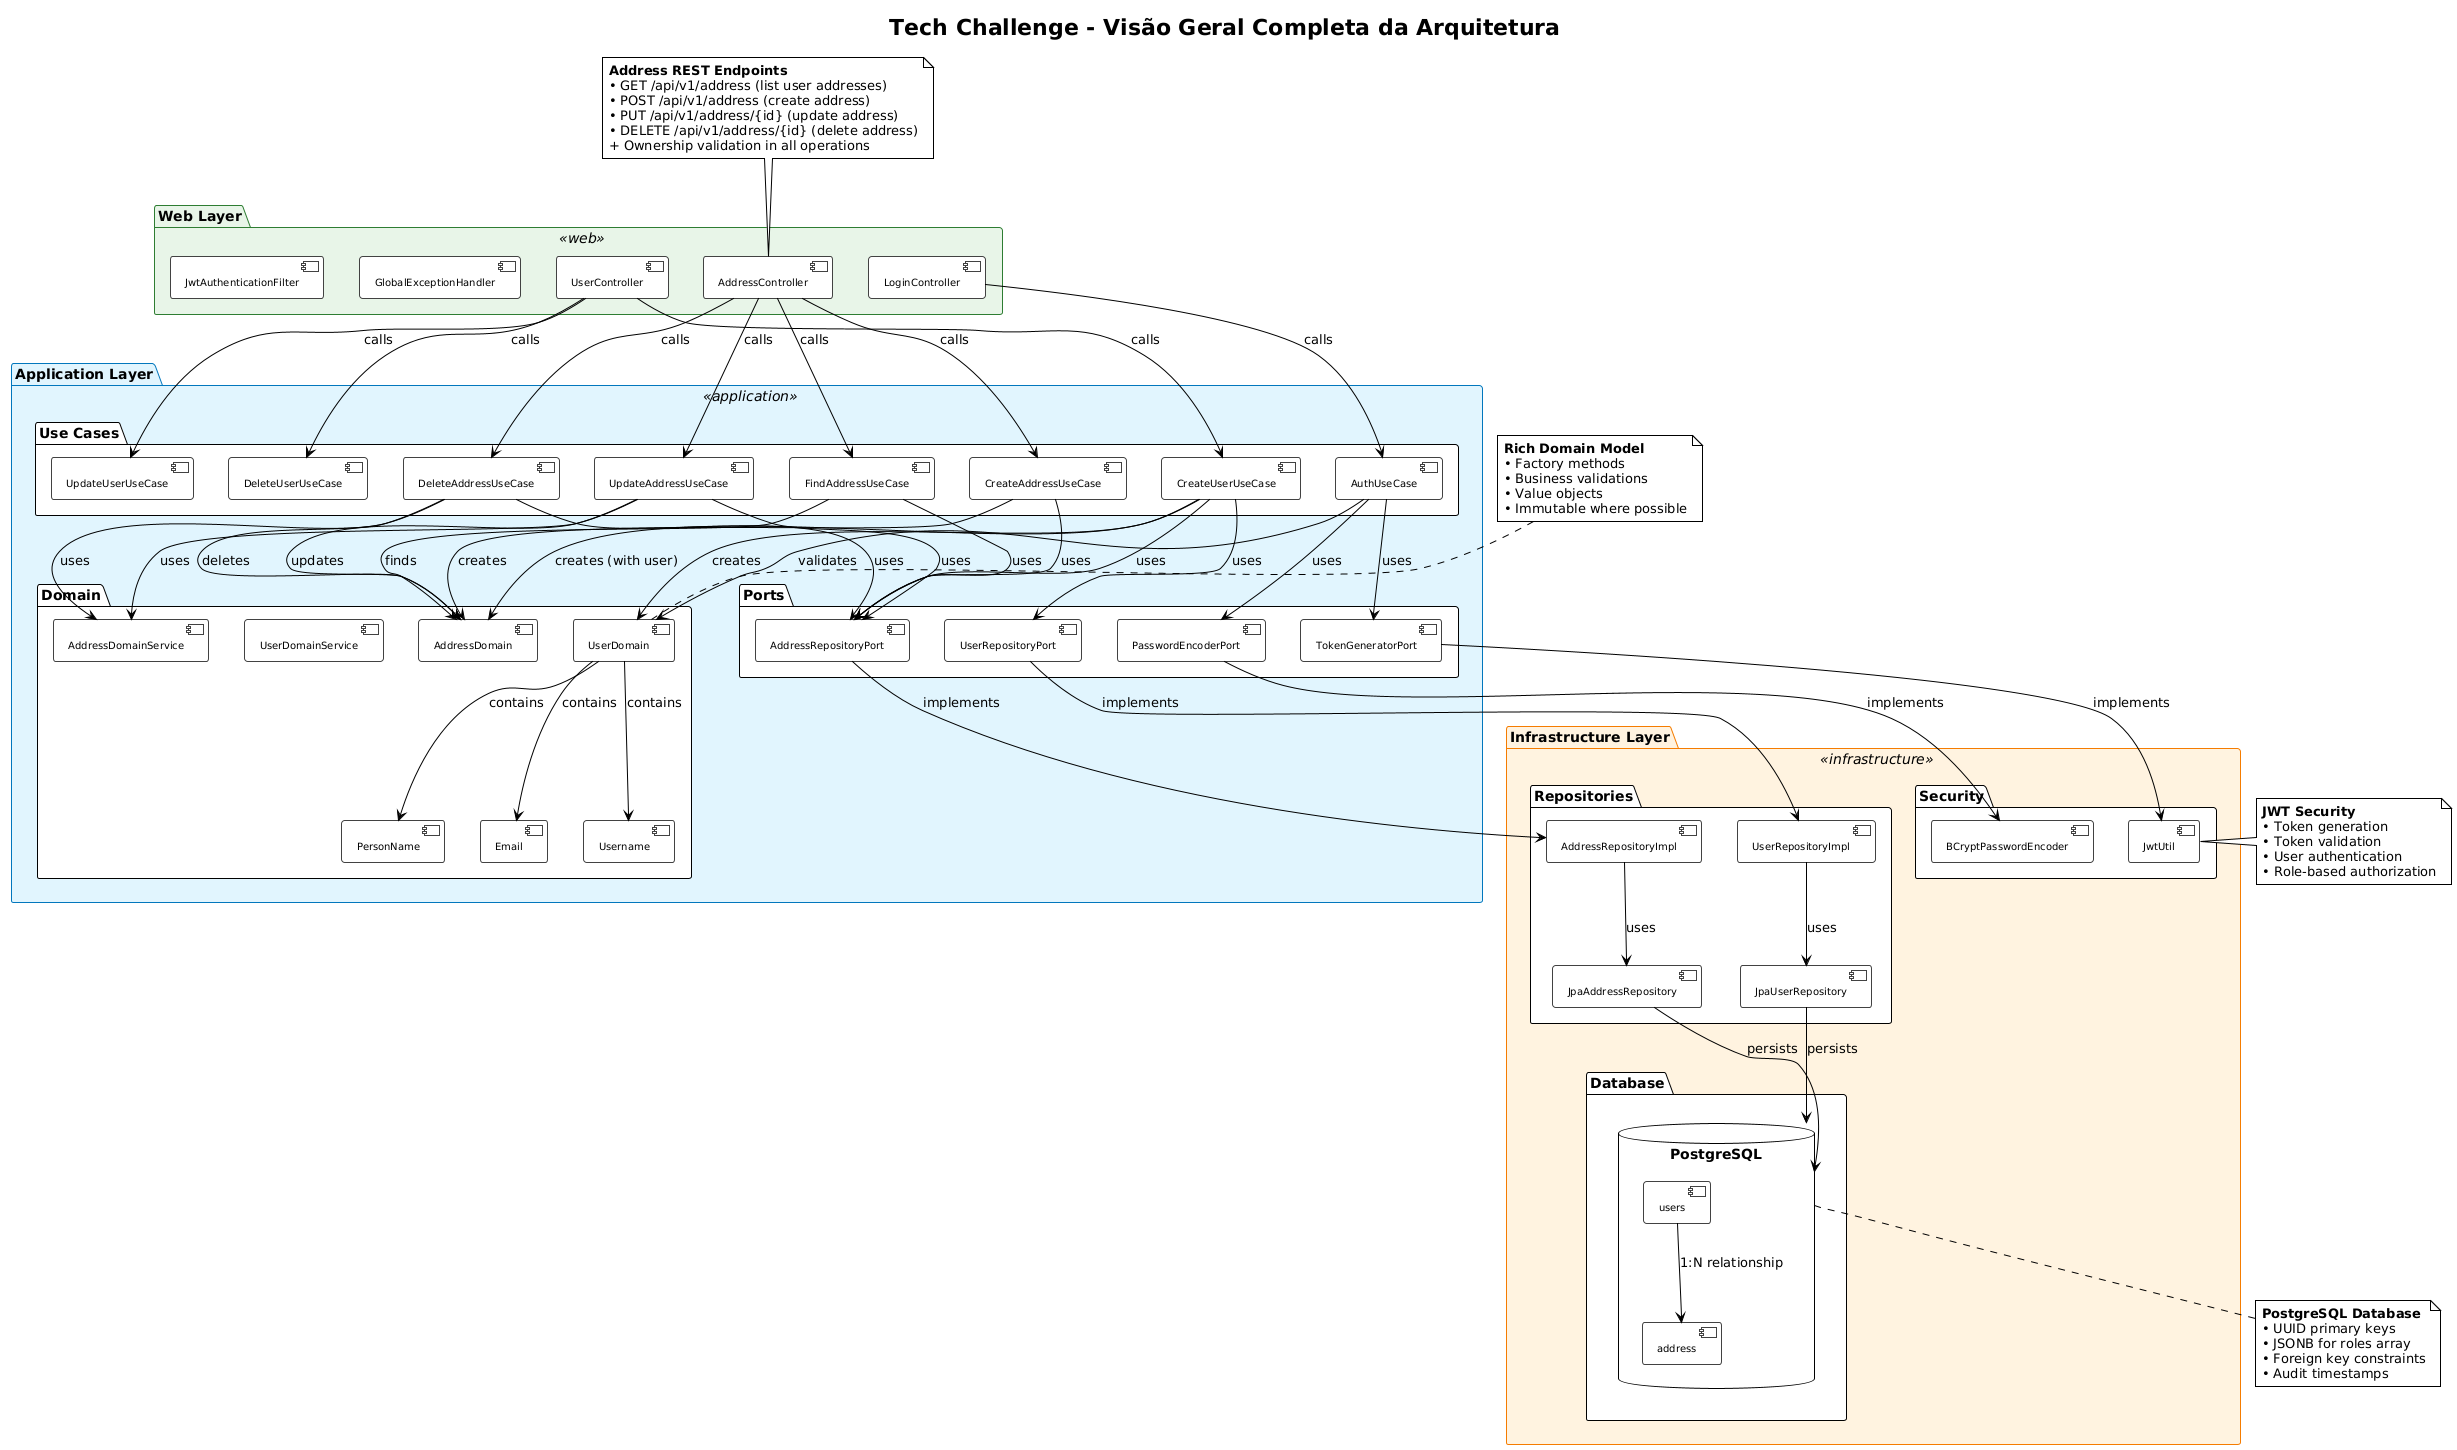

The diagram above was rendered by PlantUML. Its source (embedded in the PNG):
@startuml Complete_Architecture_Overview
!theme plain
title Tech Challenge - Visão Geral Completa da Arquitetura

' Configuração de estilos
skinparam package {
    BackgroundColor<<web>> #E8F5E8
    BorderColor<<web>> #2E7D32
    BackgroundColor<<application>> #E1F5FE
    BorderColor<<application>> #0277BD
    BackgroundColor<<infrastructure>> #FFF3E0
    BorderColor<<infrastructure>> #F57C00
}

skinparam component {
    BackgroundColor #FFFFFF
    BorderColor #424242
    FontSize 10
}

' Camada Web (Controllers)
package "Web Layer" <<web>> {
    [UserController] as UC
    [AddressController] as AC
    [LoginController] as LC
    [GlobalExceptionHandler] as EH
    [JwtAuthenticationFilter] as JF
}

' Camada de Aplicação
package "Application Layer" <<application>> {
    package "Use Cases" {
        [CreateUserUseCase] as CUU
        [AuthUseCase] as AU
        [CreateAddressUseCase] as CAU
        [FindAddressUseCase] as FAU
        [UpdateAddressUseCase] as UAU
        [DeleteAddressUseCase] as DAU
        [UpdateUserUseCase] as UUU
        [DeleteUserUseCase] as DUU
    }
    
    package "Domain" {
        [UserDomain] as UD
        [AddressDomain] as AD
        [Email] as E
        [Username] as U
        [PersonName] as PN
        [UserDomainService] as UDS
        [AddressDomainService] as ADS
    }
    
    package "Ports" {
        [UserRepositoryPort] as URP
        [AddressRepositoryPort] as ARP
        [PasswordEncoderPort] as PEP
        [TokenGeneratorPort] as TGP
    }
}

' Camada de Infraestrutura
package "Infrastructure Layer" <<infrastructure>> {
    package "Repositories" {
        [UserRepositoryImpl] as URI
        [AddressRepositoryImpl] as ARI
        [JpaUserRepository] as JUR
        [JpaAddressRepository] as JAR
    }
    
    package "Security" {
        [BCryptPasswordEncoder] as BCE
        [JwtUtil] as JWT
    }
    
    package "Database" {
        database "PostgreSQL" as DB {
            [users] as UT
            [address] as AT
        }
    }
}

' Relacionamentos principais
UC --> CUU : calls
UC --> UUU : calls
UC --> DUU : calls
AC --> CAU : calls
AC --> FAU : calls
AC --> UAU : calls
AC --> DAU : calls
LC --> AU : calls

CUU --> UD : creates
CUU --> AD : creates (with user)
AU --> UD : validates
CAU --> AD : creates
FAU --> AD : finds
UAU --> AD : updates
DAU --> AD : deletes

UD --> E : contains
UD --> U : contains
UD --> PN : contains

CUU --> URP : uses
CUU --> ARP : uses
CAU --> ARP : uses
FAU --> ARP : uses
UAU --> ARP : uses
UAU --> ADS : uses
DAU --> ARP : uses
DAU --> ADS : uses
AU --> PEP : uses
AU --> TGP : uses

URP --> URI : implements
ARP --> ARI : implements
PEP --> BCE : implements
TGP --> JWT : implements

URI --> JUR : uses
ARI --> JAR : uses
JUR --> DB : persists
JAR --> DB : persists

UT --> AT : "1:N relationship"

note top of AC
    **Address REST Endpoints**
    • GET /api/v1/address (list user addresses)
    • POST /api/v1/address (create address)
    • PUT /api/v1/address/{id} (update address)
    • DELETE /api/v1/address/{id} (delete address)
    + Ownership validation in all operations
end note

note top of UD
    **Rich Domain Model**
    • Factory methods
    • Business validations
    • Value objects
    • Immutable where possible
end note

note bottom of DB
    **PostgreSQL Database**
    • UUID primary keys
    • JSONB for roles array
    • Foreign key constraints
    • Audit timestamps
end note

note right of JWT
    **JWT Security**
    • Token generation
    • Token validation
    • User authentication
    • Role-based authorization
end note

@enduml